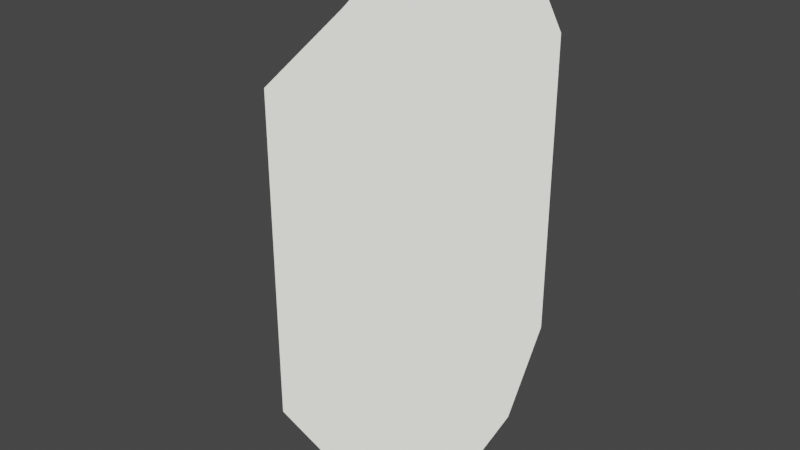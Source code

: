 # Source: wallLamp.blend  (saved by Blender 2.83.20; exported with 4.5.12 LTS)
import bpy
from mathutils import Matrix  # noqa: F401  (used for matrix-valued properties, if any)

bpy.ops.wm.read_factory_settings(use_empty=True)
scene = bpy.context.scene
scene.name = 'Scene'

# ---- materials (node trees are filled in below, after node groups)
mat_walllamp = bpy.data.materials.new('walllamp')
mat_walllamp.use_transparent_shadow = False
mat_walllamp.diffuse_color = (1.0, 1.0, 0.8789, 1.0)
mat_walllamp.specular_intensity = 0.6163

# ---- material node trees
mat_walllamp.use_nodes = True; mat_walllamp.node_tree.nodes.clear()
_N = mat_walllamp.node_tree.nodes; _L = mat_walllamp.node_tree.links
n0 = _N.new('ShaderNodeOutputMaterial'); n0.name = 'Material Output'; n0.location = (300, 300)
n1 = _N.new('ShaderNodeEmission'); n1.name = 'Emission'; n1.location = (10, 300)
n1.inputs[0].default_value = (0.9816, 1.0, 0.9068, 1.0)
_L.new(n1.outputs[0], n0.inputs[0])
n0.is_active_output = True

# ---- world
world_world = bpy.data.worlds.new('World'); scene.world = world_world
world_world.use_nodes = True; world_world.node_tree.nodes.clear()
_N = world_world.node_tree.nodes; _L = world_world.node_tree.links
n0 = _N.new('ShaderNodeOutputWorld'); n0.name = 'World Output'; n0.location = (300, 300)
n1 = _N.new('ShaderNodeBackground'); n1.name = 'Background'; n1.location = (10, 300)
n1.inputs[0].default_value = (0.05088, 0.05088, 0.05088, 1.0)
_L.new(n1.outputs[0], n0.inputs[0])
n0.is_active_output = True
world_world.color = (0.05088, 0.05088, 0.05088)
world_world.use_sun_shadow = False
world_world.sun_shadow_jitter_overblur = 0.0

# ---- meshes
me_sphere_001 = bpy.data.meshes.new('Sphere.001')
me_sphere_001.from_pydata([(0.03604, -1.581e-07, 1.0), (-0.3131, 0.1816, 0.9106), (-0.6586, 0.2939, 0.5975), (-0.1908, 0.4755, 0.9041), (-0.4958, 0.7694, 0.5975), (0.01475, 0.5878, 0.8995), (-9.763e-08, 0.9511, 0.5975), (0.0, 0.0, 0.0), (-0.3131, -1.043e-07, 0.9091), (-0.6586, -1.788e-07, 0.5975), (-0.6586, 0.2939, -2.98e-08), (-0.4958, 0.7694, -2.98e-08), (-1.125e-07, 0.9511, -2.98e-08), (-0.6586, -2.086e-07, -2.98e-08)], [], [(0, 1, 8), (9, 8, 1, 2), (13, 9, 2, 10), (1, 0, 3), (2, 1, 3, 4), (10, 2, 4, 11), (3, 0, 5), (4, 3, 5, 6), (11, 4, 6, 12), (5, 0, 7, 12, 6)])
me_sphere_001.polygons.foreach_set('use_smooth', [True] * 10)
_uv = me_sphere_001.uv_layers.new(name='UVMap')
_uv.uv.foreach_set('vector', [0.05, 1.0, 0.9, 0.8, 0.95, 0.8, 0.95, 0.6, 0.95, 0.8, 0.9, 0.8, 0.9, 0.6, 0.95, 0.5, 0.95, 0.6, 0.9, 0.6, 0.9, 0.5, 0.9, 0.8, 0.85, 1.0, 0.8, 0.8, 0.9, 0.6, 0.9, 0.8, 0.8, 0.8, 0.8, 0.6, 0.9, 0.5, 0.9, 0.6, 0.8, 0.6, 0.8, 0.5, 0.8, 0.8, 0.75, 1.0, 0.7, 0.8, 0.8, 0.6, 0.8, 0.8, 0.7, 0.8, 0.7, 0.6, 0.8, 0.5, 0.8, 0.6, 0.7, 0.6, 0.7, 0.5, 0.7, 0.8, 0.75, 1.0, 0.0, 0.0, 0.7, 0.5, 0.7, 0.6])
me_sphere_001.materials.append(mat_walllamp)
me_sphere_001.use_remesh_fix_poles = True
me_sphere_001.use_remesh_preserve_attributes = False
me_sphere_001.use_mirror_vertex_groups = False
me_sphere_001.update()

# ---- objects
ob_lamputembok = bpy.data.objects.new('lamputembok', me_sphere_001)

# ---- transforms, parenting, visibility, modifiers, constraints
ob_lamputembok.location = (0.0, 0.0, 0.0)
ob_lamputembok.scale = (0.62, 0.4763, 0.79)
ob_lamputembok.lineart.crease_threshold = 0.0
_m = ob_lamputembok.modifiers.new('Mirror', 'MIRROR')
_m.use_axis = (False, True, True)

# ---- collection membership
scene.collection.objects.link(ob_lamputembok)

# ---- scene / render settings (as saved in the file)
scene.frame_start = 1; scene.frame_end = 250; scene.frame_set(1)
scene.render.engine = 'BLENDER_EEVEE_NEXT'
scene.cycles.use_denoising = False
scene.cycles.samples = 128
scene.cycles.sampling_pattern = 'TABULATED_SOBOL'
scene.cycles.use_adaptive_sampling = False
scene.cycles.use_light_tree = False
scene.view_settings.view_transform = 'Filmic'
bpy.context.view_layer.update()

# ---- added for rendering (the .blend has no active camera): camera
cam_auto = bpy.data.cameras.new('AutoCamera')
cam_auto.lens = 50.0
cam_auto.sensor_width = 36.0
cam_auto.clip_end = 1000.0
ob_auto_camera = bpy.data.objects.new('AutoCamera', cam_auto)
scene.collection.objects.link(ob_auto_camera)
ob_auto_camera.location = (1.53858, -2.07788, 1.38525)
ob_auto_camera.rotation_euler = (1.09748, -7.21219e-08, 0.694738)
scene.camera = ob_auto_camera
bpy.context.view_layer.update()
